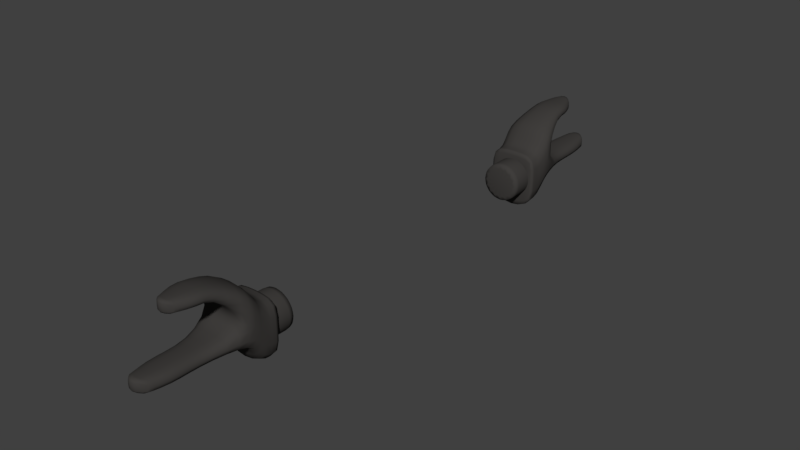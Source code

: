 # Source: mounting_system.blend  (saved by Blender 2.77.0; exported with 4.5.12 LTS)
import bpy
from mathutils import Matrix  # noqa: F401  (used for matrix-valued properties, if any)

bpy.ops.wm.read_factory_settings(use_empty=True)
scene = bpy.context.scene
scene.name = 'Scene'

# ---- collections
col_collection_1 = bpy.data.collections.new('Collection 1'); scene.collection.children.link(col_collection_1)

# ---- materials (node trees are filled in below, after node groups)
mat_material = bpy.data.materials.new('Material')
mat_material.alpha_threshold = 0.0
mat_material.use_transparent_shadow = False
mat_material.diffuse_color = (0.05222, 0.04886, 0.04629, 1.0)
mat_material.roughness = 0.5
mat_material.specular_intensity = 1.0

# ---- material node trees

# ---- world
world_world = bpy.data.worlds.new('World'); scene.world = world_world
world_world.color = (0.05088, 0.05088, 0.05088)
world_world.use_sun_shadow = False
world_world.sun_shadow_jitter_overblur = 0.0
world_world.cycles.sampling_method = 'MANUAL'

# ---- meshes
me_cube_002 = bpy.data.meshes.new('Cube.002')
me_cube_002.from_pydata([(-0.163, -0.02778, -0.163), (-0.163, -0.02778, 0.163), (-0.163, -0.1239, -0.163), (-0.163, -0.1239, 0.163), (0.163, -0.02778, -0.163), (0.163, -0.02778, 0.163), (0.163, -0.1239, -0.163), (0.163, -0.1239, 0.163), (-0.1739, -0.1935, -0.06247), (-0.1739, -0.1935, 0.2635), (0.1739, -0.1935, -0.06247), (0.1739, -0.1935, 0.2635), (-0.163, -0.02778, 0.0), (-0.163, -0.1239, 0.0), (0.163, -0.1239, 0.0), (0.163, -0.02778, 0.0), (-0.1739, -0.1935, 0.1005), (0.1739, -0.1935, 0.1005), (-0.1046, -0.4087, 0.3796), (0.1046, -0.4087, 0.3796), (-0.1046, -0.4087, 0.316), (0.1046, -0.4087, 0.316), (-0.06601, -0.6066, 0.3796), (0.06601, -0.6066, 0.3796), (-0.06601, -0.6066, 0.316), (0.06601, -0.6066, 0.316), (-0.163, -0.2828, -0.02403), (0.163, -0.2828, -0.02403), (-0.163, -0.2828, 0.07735), (0.163, -0.2828, 0.07735), (-0.07726, -0.8091, -0.03649), (0.07726, -0.8091, -0.03649), (-0.07726, -0.8091, 0.0369), (0.07726, -0.8091, 0.0369), (0.102, -0.5928, 0.0369), (-0.102, -0.5928, 0.0369), (0.102, -0.5928, -0.03649), (-0.102, -0.5928, -0.03649), (-0.1053, -0.4434, 0.0369), (0.1053, -0.4434, 0.0369), (0.1053, -0.4434, -0.03649), (-0.1053, -0.4434, -0.03649), (-0.163, -0.2508, 0.18), (0.163, -0.2508, 0.18), (0.163, -0.2508, 0.3063), (-0.163, -0.2508, 0.3063), (0.004347, -0.08218, 0.129), (0.004347, 0.1154, 0.129), (0.05512, -0.08218, 0.1189), (0.05512, 0.1154, 0.1189), (0.09817, -0.08218, 0.0901), (0.09817, 0.1154, 0.0901), (0.1269, -0.08218, 0.04706), (0.1269, 0.1154, 0.04706), (0.137, -0.08218, -0.003717), (0.137, 0.1154, -0.003717), (0.1269, -0.08218, -0.05449), (0.1269, 0.1154, -0.05449), (0.09817, -0.08218, -0.09754), (0.09817, 0.1154, -0.09754), (0.05512, -0.08218, -0.1263), (0.05512, 0.1154, -0.1263), (0.004347, -0.08218, -0.1364), (0.004347, 0.1154, -0.1364), (-0.04643, -0.08218, -0.1263), (-0.04643, 0.1154, -0.1263), (-0.08947, -0.08218, -0.09754), (-0.08947, 0.1154, -0.09754), (-0.1182, -0.08218, -0.05449), (-0.1182, 0.1154, -0.05449), (-0.1283, -0.08218, -0.003717), (-0.1283, 0.1154, -0.003717), (-0.1182, -0.08218, 0.04706), (-0.1182, 0.1154, 0.04706), (-0.08947, -0.08218, 0.0901), (-0.08947, 0.1154, 0.0901), (-0.04643, -0.08218, 0.1189), (-0.04643, 0.1154, 0.1189), (-0.03765, -0.5199, 0.3361), (-0.03765, -0.5199, 0.2969), (-0.03765, -0.4936, 0.3361), (-0.03765, -0.4936, 0.2969), (0.0333, -0.4936, 0.2969), (0.0333, -0.4936, 0.3361), (0.0333, -0.5199, 0.2969), (0.0333, -0.5199, 0.3361), (-0.03765, -0.3985, -0.01552), (-0.03765, -0.3985, -0.05479), (-0.03765, -0.3721, -0.01552), (-0.03765, -0.3721, -0.05479), (0.0333, -0.3721, -0.05479), (0.0333, -0.3721, -0.01552), (0.0333, -0.3985, -0.05479), (0.0333, -0.3985, -0.01552), (-0.03765, -0.7224, -0.01552), (-0.03765, -0.7224, -0.05479), (-0.03765, -0.6961, -0.01552), (-0.03765, -0.6961, -0.05479), (0.0333, -0.6961, -0.05479), (0.0333, -0.6961, -0.01552), (0.0333, -0.7224, -0.05479), (0.0333, -0.7224, -0.01552), (-0.05432, -0.115, 0.1767), (0.05432, -0.115, 0.1767), (0.05432, -0.1458, -0.2195), (-0.05432, -0.1458, -0.2195), (0.05432, -0.02791, 0.1767), (-0.05432, -0.02791, 0.1767), (-0.05432, -0.02779, -0.2195), (0.05432, -0.02779, -0.2195), (-0.05797, -0.169, 0.2772), (0.05797, -0.169, 0.2772), (0.05797, -0.2088, -0.04869), (-0.05797, -0.2088, -0.04869), (-0.05432, -0.02779, 0.01378), (0.05432, -0.02779, 0.01378), (-0.03488, -0.4039, 0.3934), (0.03488, -0.4039, 0.3934), (0.03488, -0.4039, 0.3169), (-0.03488, -0.4039, 0.3169), (-0.022, -0.6569, 0.3934), (0.022, -0.6569, 0.3934), (0.022, -0.6569, 0.322), (-0.022, -0.6569, 0.322), (0.05432, -0.2898, -0.01025), (-0.05432, -0.2898, -0.01025), (0.05432, -0.2821, 0.07889), (-0.05432, -0.2821, 0.07889), (0.02575, -0.875, -0.02271), (-0.02575, -0.875, -0.02271), (0.02575, -0.875, 0.05068), (-0.02575, -0.875, 0.05068), (-0.034, -0.5707, -0.02271), (0.034, -0.5707, -0.02271), (0.034, -0.5707, 0.05068), (-0.034, -0.5707, 0.05068), (0.0351, -0.4354, 0.05068), (-0.0351, -0.4354, 0.05068), (-0.0351, -0.4354, -0.02271), (0.0351, -0.4354, -0.02271), (0.05432, -0.2348, 0.3312), (-0.05432, -0.2348, 0.3312), (-0.05432, -0.2531, 0.1815), (0.05432, -0.2531, 0.1815), (0.004347, 0.1083, 0.129), (0.05512, 0.1083, 0.1189), (0.09817, 0.1083, 0.0901), (0.1269, 0.1083, 0.04706), (0.137, 0.1083, -0.003717), (0.1269, 0.1083, -0.05449), (0.09817, 0.1083, -0.09754), (0.05512, 0.1083, -0.1263), (0.004347, 0.1083, -0.1364), (-0.04643, 0.1083, -0.1263), (-0.08947, 0.1083, -0.09754), (-0.1182, 0.1083, -0.05449), (-0.1283, 0.1083, -0.003717), (-0.1182, 0.1083, 0.04706), (-0.08947, 0.1083, 0.0901), (-0.04643, 0.1083, 0.1189), (0.05512, -0.07123, 0.1189), (0.09817, -0.07123, 0.0901), (0.1269, -0.07123, 0.04706), (0.137, -0.07123, -0.003717), (0.1269, -0.07123, -0.05449), (0.09817, -0.07123, -0.09754), (0.05512, -0.07123, -0.1263), (0.004347, -0.07123, -0.1364), (-0.04643, -0.07123, -0.1263), (-0.08947, -0.07123, -0.09754), (-0.1182, -0.07123, -0.05449), (-0.1283, -0.07123, -0.003717), (-0.1182, -0.07123, 0.04706), (-0.08947, -0.07123, 0.0901), (-0.04643, -0.07123, 0.1189), (0.004347, -0.07123, 0.129), (0.07785, -0.7985, 0.0369), (0.07785, -0.7985, -0.03649), (-0.07785, -0.7985, -0.03649), (-0.07785, -0.7985, 0.0369), (0.02595, -0.8601, -0.02271), (-0.02595, -0.8601, -0.02271), (-0.02595, -0.8601, 0.05068), (0.02595, -0.8601, 0.05068), (0.06784, -0.5973, 0.316), (0.06784, -0.5973, 0.3796), (-0.06784, -0.5973, 0.3796), (-0.06784, -0.5973, 0.316), (0.02261, -0.645, 0.3218), (-0.02261, -0.645, 0.3218), (-0.02261, -0.645, 0.3934), (0.02261, -0.645, 0.3934), (-0.163, -0.04024, 0.163), (-0.163, -0.04024, -0.163), (0.163, -0.04024, 0.163), (0.163, -0.04024, -0.163), (0.163, -0.04024, 0.0), (-0.163, -0.04024, 0.0), (0.05432, -0.0392, 0.1767), (-0.05432, -0.0392, 0.1767), (-0.05432, -0.04309, -0.2195), (0.05432, -0.04309, -0.2195), (0.1148, -0.503, 0.3796), (-0.1148, -0.503, 0.3796), (0.1148, -0.503, 0.316), (-0.1148, -0.503, 0.316), (0.03825, -0.5244, 0.3194), (-0.03825, -0.5244, 0.3194), (-0.03825, -0.5244, 0.3934), (0.03825, -0.5244, 0.3934), (-0.1062, -0.6956, 0.0369), (0.1062, -0.6956, 0.0369), (0.1062, -0.6956, -0.03649), (-0.1062, -0.6956, -0.03649), (0.03539, -0.7154, -0.02271), (-0.03539, -0.7154, -0.02271), (-0.03539, -0.7154, 0.05068), (0.03539, -0.7154, 0.05068)], [], [(197, 193, 2, 13), (14, 17, 10, 6), (196, 195, 4, 15), (114, 108, 0, 12), (201, 195, 6, 104), (199, 192, 3, 102), (105, 113, 8, 2), (103, 111, 11, 7), (13, 16, 9, 3), (2, 8, 16, 13), (142, 119, 20, 42), (107, 114, 12, 1), (194, 196, 15, 5), (7, 11, 17, 14), (192, 197, 13, 3), (185, 23, 25, 184), (44, 19, 21, 43), (140, 117, 19, 44), (42, 20, 18, 45), (121, 122, 25, 23), (191, 121, 23, 185), (189, 123, 24, 187), (187, 24, 22, 186), (183, 130, 33, 176), (17, 29, 27, 10), (8, 26, 28, 16), (113, 125, 26, 8), (130, 128, 31, 33), (176, 33, 31, 177), (181, 129, 30, 178), (178, 30, 32, 179), (41, 37, 35, 38), (138, 132, 37, 41), (39, 34, 36, 40), (136, 134, 34, 39), (126, 136, 39, 29), (29, 39, 40, 27), (125, 138, 41, 26), (26, 41, 38, 28), (16, 42, 45, 9), (111, 140, 44, 11), (11, 44, 43, 17), (127, 142, 42, 28), (29, 17, 43), (28, 42, 16), (144, 145, 49, 47), (145, 146, 51, 49), (146, 147, 53, 51), (147, 148, 55, 53), (148, 149, 57, 55), (149, 150, 59, 57), (150, 151, 61, 59), (151, 152, 63, 61), (152, 153, 65, 63), (153, 154, 67, 65), (154, 155, 69, 67), (155, 156, 71, 69), (156, 157, 73, 71), (157, 158, 75, 73), (49, 51, 53, 55, 57, 59, 61, 63, 65, 67, 69, 71, 73, 75, 77, 47), (158, 159, 77, 75), (159, 144, 47, 77), (46, 76, 74, 72, 70, 68, 66, 64, 62, 60, 58, 56, 54, 52, 50, 48), (80, 81, 79, 78), (78, 79, 84, 85), (85, 84, 82, 83), (83, 82, 81, 80), (81, 82, 84, 79), (83, 80, 78, 85), (88, 89, 87, 86), (86, 87, 92, 93), (93, 92, 90, 91), (91, 90, 89, 88), (89, 90, 92, 87), (91, 88, 86, 93), (96, 97, 95, 94), (94, 95, 100, 101), (101, 100, 98, 99), (99, 98, 97, 96), (97, 98, 100, 95), (99, 96, 94, 101), (29, 43, 143, 126), (126, 143, 142, 127), (9, 45, 141, 110), (110, 141, 140, 111), (27, 40, 139, 124), (124, 139, 138, 125), (28, 38, 137, 127), (127, 137, 136, 126), (38, 35, 135, 137), (137, 135, 134, 136), (40, 36, 133, 139), (139, 133, 132, 138), (177, 31, 128, 180), (180, 128, 129, 181), (32, 30, 129, 131), (131, 129, 128, 130), (10, 27, 124, 112), (112, 124, 125, 113), (179, 32, 131, 182), (182, 131, 130, 183), (184, 25, 122, 188), (188, 122, 123, 189), (186, 22, 120, 190), (190, 120, 121, 191), (22, 24, 123, 120), (120, 123, 122, 121), (45, 18, 116, 141), (141, 116, 117, 140), (5, 15, 115, 106), (106, 115, 114, 107), (43, 21, 118, 143), (143, 118, 119, 142), (3, 9, 110, 102), (102, 110, 111, 103), (6, 10, 112, 104), (104, 112, 113, 105), (194, 198, 103, 7), (198, 199, 102, 103), (193, 200, 105, 2), (200, 201, 104, 105), (15, 4, 109, 115), (115, 109, 108, 114), (174, 175, 144, 159), (173, 174, 159, 158), (172, 173, 158, 157), (171, 172, 157, 156), (170, 171, 156, 155), (169, 170, 155, 154), (168, 169, 154, 153), (167, 168, 153, 152), (166, 167, 152, 151), (165, 166, 151, 150), (164, 165, 150, 149), (163, 164, 149, 148), (162, 163, 148, 147), (161, 162, 147, 146), (160, 161, 146, 145), (175, 160, 145, 144), (46, 48, 160, 175), (48, 50, 161, 160), (50, 52, 162, 161), (52, 54, 163, 162), (54, 56, 164, 163), (56, 58, 165, 164), (58, 60, 166, 165), (60, 62, 167, 166), (62, 64, 168, 167), (64, 66, 169, 168), (66, 68, 170, 169), (68, 70, 171, 170), (70, 72, 172, 171), (72, 74, 173, 172), (74, 76, 174, 173), (76, 46, 175, 174), (216, 182, 183, 217), (210, 179, 182, 216), (214, 180, 181, 215), (212, 177, 180, 214), (213, 178, 179, 210), (215, 181, 178, 213), (211, 176, 177, 212), (217, 183, 176, 211), (208, 190, 191, 209), (203, 186, 190, 208), (206, 188, 189, 207), (204, 184, 188, 206), (205, 187, 186, 203), (207, 189, 187, 205), (209, 191, 185, 202), (202, 185, 184, 204), (108, 109, 201, 200), (0, 108, 200, 193), (106, 107, 199, 198), (5, 106, 198, 194), (1, 12, 197, 192), (7, 14, 196, 194), (107, 1, 192, 199), (109, 4, 195, 201), (14, 6, 195, 196), (12, 0, 193, 197), (19, 202, 204, 21), (117, 209, 202, 19), (119, 207, 205, 20), (20, 205, 203, 18), (21, 204, 206, 118), (118, 206, 207, 119), (18, 203, 208, 116), (116, 208, 209, 117), (134, 217, 211, 34), (34, 211, 212, 36), (132, 215, 213, 37), (37, 213, 210, 35), (36, 212, 214, 133), (133, 214, 215, 132), (35, 210, 216, 135), (135, 216, 217, 134)])
me_cube_002.polygons.foreach_set('use_smooth', [True] * 197)
me_cube_002.materials.append(mat_material)
me_cube_002.use_remesh_preserve_volume = False
me_cube_002.use_remesh_preserve_attributes = False
me_cube_002.use_mirror_vertex_groups = False
me_cube_002.update()
me_cube = bpy.data.meshes.new('Cube')
me_cube.from_pydata([(-0.163, 0.02778, -0.163), (-0.163, 0.02778, 0.163), (-0.163, 0.1239, -0.163), (-0.163, 0.1239, 0.163), (0.163, 0.02778, -0.163), (0.163, 0.02778, 0.163), (0.163, 0.1239, -0.163), (0.163, 0.1239, 0.163), (-0.1739, 0.1935, -0.06247), (-0.1739, 0.1935, 0.2635), (0.1739, 0.1935, -0.06247), (0.1739, 0.1935, 0.2635), (-0.163, 0.02778, 0.0), (-0.163, 0.1239, 0.0), (0.163, 0.1239, 0.0), (0.163, 0.02778, 0.0), (-0.1739, 0.1935, 0.1005), (0.1739, 0.1935, 0.1005), (-0.1046, 0.4087, 0.3796), (0.1046, 0.4087, 0.3796), (-0.1046, 0.4087, 0.316), (0.1046, 0.4087, 0.316), (-0.06601, 0.6066, 0.3796), (0.06601, 0.6066, 0.3796), (-0.06601, 0.6066, 0.316), (0.06601, 0.6066, 0.316), (-0.163, 0.2828, -0.02403), (0.163, 0.2828, -0.02403), (-0.163, 0.2828, 0.07735), (0.163, 0.2828, 0.07735), (-0.07726, 0.8091, -0.03649), (0.07726, 0.8091, -0.03649), (-0.07726, 0.8091, 0.0369), (0.07726, 0.8091, 0.0369), (0.1074, 0.5928, 0.0369), (-0.1074, 0.5928, 0.0369), (0.1074, 0.5928, -0.03649), (-0.1074, 0.5928, -0.03649), (-0.1053, 0.4434, 0.0369), (0.1053, 0.4434, 0.0369), (0.1053, 0.4434, -0.03649), (-0.1053, 0.4434, -0.03649), (-0.163, 0.2508, 0.18), (0.163, 0.2508, 0.18), (0.163, 0.2508, 0.3063), (-0.163, 0.2508, 0.3063), (0.004347, 0.08218, 0.129), (0.004347, -0.1154, 0.129), (0.05512, 0.08218, 0.1189), (0.05512, -0.1154, 0.1189), (0.09817, 0.08218, 0.0901), (0.09817, -0.1154, 0.0901), (0.1269, 0.08218, 0.04706), (0.1269, -0.1154, 0.04706), (0.137, 0.08218, -0.003717), (0.137, -0.1154, -0.003717), (0.1269, 0.08218, -0.05449), (0.1269, -0.1154, -0.05449), (0.09817, 0.08218, -0.09754), (0.09817, -0.1154, -0.09754), (0.05512, 0.08218, -0.1263), (0.05512, -0.1154, -0.1263), (0.004347, 0.08218, -0.1364), (0.004347, -0.1154, -0.1364), (-0.04643, 0.08218, -0.1263), (-0.04643, -0.1154, -0.1263), (-0.08947, 0.08218, -0.09754), (-0.08947, -0.1154, -0.09754), (-0.1182, 0.08218, -0.05449), (-0.1182, -0.1154, -0.05449), (-0.1283, 0.08218, -0.003717), (-0.1283, -0.1154, -0.003717), (-0.1182, 0.08218, 0.04706), (-0.1182, -0.1154, 0.04706), (-0.08947, 0.08218, 0.0901), (-0.08947, -0.1154, 0.0901), (-0.04643, 0.08218, 0.1189), (-0.04643, -0.1154, 0.1189), (-0.03765, 0.5199, 0.3361), (-0.03765, 0.5199, 0.2969), (-0.03765, 0.4936, 0.3361), (-0.03765, 0.4936, 0.2969), (0.0333, 0.4936, 0.2969), (0.0333, 0.4936, 0.3361), (0.0333, 0.5199, 0.2969), (0.0333, 0.5199, 0.3361), (-0.03765, 0.3985, -0.01552), (-0.03765, 0.3985, -0.05479), (-0.03765, 0.3721, -0.01552), (-0.03765, 0.3721, -0.05479), (0.0333, 0.3721, -0.05479), (0.0333, 0.3721, -0.01552), (0.0333, 0.3985, -0.05479), (0.0333, 0.3985, -0.01552), (-0.03765, 0.7224, -0.01552), (-0.03765, 0.7224, -0.05479), (-0.03765, 0.6961, -0.01552), (-0.03765, 0.6961, -0.05479), (0.0333, 0.6961, -0.05479), (0.0333, 0.6961, -0.01552), (0.0333, 0.7224, -0.05479), (0.0333, 0.7224, -0.01552), (-0.05432, 0.115, 0.1767), (0.05432, 0.115, 0.1767), (0.05432, 0.1458, -0.2195), (-0.05432, 0.1458, -0.2195), (0.05432, 0.02791, 0.1767), (-0.05432, 0.02791, 0.1767), (-0.05432, 0.02779, -0.2195), (0.05432, 0.02779, -0.2195), (-0.05797, 0.169, 0.2772), (0.05797, 0.169, 0.2772), (0.05797, 0.2088, -0.04869), (-0.05797, 0.2088, -0.04869), (-0.05432, 0.02779, 0.01378), (0.05432, 0.02779, 0.01378), (-0.03488, 0.4039, 0.3934), (0.03488, 0.4039, 0.3934), (0.03488, 0.4039, 0.3169), (-0.03488, 0.4039, 0.3169), (-0.022, 0.6569, 0.3934), (0.022, 0.6569, 0.3934), (0.022, 0.6569, 0.322), (-0.022, 0.6569, 0.322), (0.05432, 0.2898, -0.01025), (-0.05432, 0.2898, -0.01025), (0.05432, 0.2821, 0.07889), (-0.05432, 0.2821, 0.07889), (0.02575, 0.875, -0.02271), (-0.02575, 0.875, -0.02271), (0.02575, 0.875, 0.05068), (-0.02575, 0.875, 0.05068), (-0.0358, 0.5707, -0.02271), (0.0358, 0.5707, -0.02271), (0.0358, 0.5707, 0.05068), (-0.0358, 0.5707, 0.05068), (0.0351, 0.4354, 0.05068), (-0.0351, 0.4354, 0.05068), (-0.0351, 0.4354, -0.02271), (0.0351, 0.4354, -0.02271), (0.05432, 0.2348, 0.3312), (-0.05432, 0.2348, 0.3312), (-0.05432, 0.2531, 0.1815), (0.05432, 0.2531, 0.1815), (0.004347, -0.1083, 0.129), (0.05512, -0.1083, 0.1189), (0.09817, -0.1083, 0.0901), (0.1269, -0.1083, 0.04706), (0.137, -0.1083, -0.003717), (0.1269, -0.1083, -0.05449), (0.09817, -0.1083, -0.09754), (0.05512, -0.1083, -0.1263), (0.004347, -0.1083, -0.1364), (-0.04643, -0.1083, -0.1263), (-0.08947, -0.1083, -0.09754), (-0.1182, -0.1083, -0.05449), (-0.1283, -0.1083, -0.003717), (-0.1182, -0.1083, 0.04706), (-0.08947, -0.1083, 0.0901), (-0.04643, -0.1083, 0.1189), (0.05512, 0.07123, 0.1189), (0.09817, 0.07123, 0.0901), (0.1269, 0.07123, 0.04706), (0.137, 0.07123, -0.003717), (0.1269, 0.07123, -0.05449), (0.09817, 0.07123, -0.09754), (0.05512, 0.07123, -0.1263), (0.004347, 0.07123, -0.1364), (-0.04643, 0.07123, -0.1263), (-0.08947, 0.07123, -0.09754), (-0.1182, 0.07123, -0.05449), (-0.1283, 0.07123, -0.003717), (-0.1182, 0.07123, 0.04706), (-0.08947, 0.07123, 0.0901), (-0.04643, 0.07123, 0.1189), (0.004347, 0.07123, 0.129), (0.07785, 0.7985, 0.0369), (0.07785, 0.7985, -0.03649), (-0.07785, 0.7985, -0.03649), (-0.07785, 0.7985, 0.0369), (0.02595, 0.8601, -0.02271), (-0.02595, 0.8601, -0.02271), (-0.02595, 0.8601, 0.05068), (0.02595, 0.8601, 0.05068), (0.06784, 0.5973, 0.316), (0.06784, 0.5973, 0.3796), (-0.06784, 0.5973, 0.3796), (-0.06784, 0.5973, 0.316), (0.02261, 0.645, 0.3218), (-0.02261, 0.645, 0.3218), (-0.02261, 0.645, 0.3934), (0.02261, 0.645, 0.3934), (-0.163, 0.04024, 0.163), (-0.163, 0.04024, -0.163), (0.163, 0.04024, 0.163), (0.163, 0.04024, -0.163), (0.163, 0.04024, 0.0), (-0.163, 0.04024, 0.0), (0.05432, 0.0392, 0.1767), (-0.05432, 0.0392, 0.1767), (-0.05432, 0.04309, -0.2195), (0.05432, 0.04309, -0.2195), (0.1135, 0.503, 0.3796), (-0.1135, 0.503, 0.3796), (0.1135, 0.503, 0.316), (-0.1135, 0.503, 0.316), (0.03785, 0.5244, 0.3194), (-0.03785, 0.5244, 0.3194), (-0.03785, 0.5244, 0.3934), (0.03785, 0.5244, 0.3934), (-0.09927, 0.7139, 0.0369), (0.09927, 0.7139, 0.0369), (0.09927, 0.7139, -0.03649), (-0.09927, 0.7139, -0.03649), (0.03309, 0.7412, -0.02271), (-0.03309, 0.7412, -0.02271), (-0.03309, 0.7412, 0.05068), (0.03309, 0.7412, 0.05068)], [], [(197, 13, 2, 193), (14, 6, 10, 17), (196, 15, 4, 195), (114, 12, 0, 108), (201, 104, 6, 195), (199, 102, 3, 192), (105, 2, 8, 113), (103, 7, 11, 111), (13, 3, 9, 16), (2, 13, 16, 8), (142, 42, 20, 119), (107, 1, 12, 114), (194, 5, 15, 196), (7, 14, 17, 11), (192, 3, 13, 197), (185, 184, 25, 23), (44, 43, 21, 19), (140, 44, 19, 117), (42, 45, 18, 20), (121, 23, 25, 122), (191, 185, 23, 121), (189, 187, 24, 123), (187, 186, 22, 24), (183, 176, 33, 130), (17, 10, 27, 29), (8, 16, 28, 26), (113, 8, 26, 125), (130, 33, 31, 128), (176, 177, 31, 33), (181, 178, 30, 129), (178, 179, 32, 30), (41, 38, 35, 37), (138, 41, 37, 132), (39, 40, 36, 34), (136, 39, 34, 134), (126, 29, 39, 136), (29, 27, 40, 39), (125, 26, 41, 138), (26, 28, 38, 41), (16, 9, 45, 42), (111, 11, 44, 140), (11, 17, 43, 44), (127, 28, 42, 142), (29, 43, 17), (28, 16, 42), (144, 47, 49, 145), (145, 49, 51, 146), (146, 51, 53, 147), (147, 53, 55, 148), (148, 55, 57, 149), (149, 57, 59, 150), (150, 59, 61, 151), (151, 61, 63, 152), (152, 63, 65, 153), (153, 65, 67, 154), (154, 67, 69, 155), (155, 69, 71, 156), (156, 71, 73, 157), (157, 73, 75, 158), (49, 47, 77, 75, 73, 71, 69, 67, 65, 63, 61, 59, 57, 55, 53, 51), (158, 75, 77, 159), (159, 77, 47, 144), (46, 48, 50, 52, 54, 56, 58, 60, 62, 64, 66, 68, 70, 72, 74, 76), (80, 78, 79, 81), (78, 85, 84, 79), (85, 83, 82, 84), (83, 80, 81, 82), (81, 79, 84, 82), (83, 85, 78, 80), (88, 86, 87, 89), (86, 93, 92, 87), (93, 91, 90, 92), (91, 88, 89, 90), (89, 87, 92, 90), (91, 93, 86, 88), (96, 94, 95, 97), (94, 101, 100, 95), (101, 99, 98, 100), (99, 96, 97, 98), (97, 95, 100, 98), (99, 101, 94, 96), (29, 126, 143, 43), (126, 127, 142, 143), (9, 110, 141, 45), (110, 111, 140, 141), (27, 124, 139, 40), (124, 125, 138, 139), (28, 127, 137, 38), (127, 126, 136, 137), (38, 137, 135, 35), (137, 136, 134, 135), (40, 139, 133, 36), (139, 138, 132, 133), (177, 180, 128, 31), (180, 181, 129, 128), (32, 131, 129, 30), (131, 130, 128, 129), (10, 112, 124, 27), (112, 113, 125, 124), (179, 182, 131, 32), (182, 183, 130, 131), (184, 188, 122, 25), (188, 189, 123, 122), (186, 190, 120, 22), (190, 191, 121, 120), (22, 120, 123, 24), (120, 121, 122, 123), (45, 141, 116, 18), (141, 140, 117, 116), (5, 106, 115, 15), (106, 107, 114, 115), (43, 143, 118, 21), (143, 142, 119, 118), (3, 102, 110, 9), (102, 103, 111, 110), (6, 104, 112, 10), (104, 105, 113, 112), (194, 7, 103, 198), (198, 103, 102, 199), (193, 2, 105, 200), (200, 105, 104, 201), (15, 115, 109, 4), (115, 114, 108, 109), (174, 159, 144, 175), (173, 158, 159, 174), (172, 157, 158, 173), (171, 156, 157, 172), (170, 155, 156, 171), (169, 154, 155, 170), (168, 153, 154, 169), (167, 152, 153, 168), (166, 151, 152, 167), (165, 150, 151, 166), (164, 149, 150, 165), (163, 148, 149, 164), (162, 147, 148, 163), (161, 146, 147, 162), (160, 145, 146, 161), (175, 144, 145, 160), (46, 175, 160, 48), (48, 160, 161, 50), (50, 161, 162, 52), (52, 162, 163, 54), (54, 163, 164, 56), (56, 164, 165, 58), (58, 165, 166, 60), (60, 166, 167, 62), (62, 167, 168, 64), (64, 168, 169, 66), (66, 169, 170, 68), (68, 170, 171, 70), (70, 171, 172, 72), (72, 172, 173, 74), (74, 173, 174, 76), (76, 174, 175, 46), (216, 217, 183, 182), (210, 216, 182, 179), (214, 215, 181, 180), (212, 214, 180, 177), (213, 210, 179, 178), (215, 213, 178, 181), (211, 212, 177, 176), (217, 211, 176, 183), (208, 209, 191, 190), (203, 208, 190, 186), (206, 207, 189, 188), (204, 206, 188, 184), (205, 203, 186, 187), (207, 205, 187, 189), (209, 202, 185, 191), (202, 204, 184, 185), (108, 200, 201, 109), (0, 193, 200, 108), (106, 198, 199, 107), (5, 194, 198, 106), (1, 192, 197, 12), (7, 194, 196, 14), (107, 199, 192, 1), (109, 201, 195, 4), (14, 196, 195, 6), (12, 197, 193, 0), (19, 21, 204, 202), (117, 19, 202, 209), (119, 20, 205, 207), (20, 18, 203, 205), (21, 118, 206, 204), (118, 119, 207, 206), (18, 116, 208, 203), (116, 117, 209, 208), (134, 34, 211, 217), (34, 36, 212, 211), (132, 37, 213, 215), (37, 35, 210, 213), (36, 133, 214, 212), (133, 132, 215, 214), (35, 135, 216, 210), (135, 134, 217, 216)])
me_cube.polygons.foreach_set('use_smooth', [True] * 197)
me_cube.materials.append(mat_material)
me_cube.use_remesh_preserve_volume = False
me_cube.use_remesh_preserve_attributes = False
me_cube.use_mirror_vertex_groups = False
me_cube.update()

# ---- objects
ob_cube_002 = bpy.data.objects.new('Cube.002', me_cube_002)
ob_cube = bpy.data.objects.new('Cube', me_cube)

# ---- transforms, parenting, visibility, modifiers, constraints
ob_cube_002.location = (-0.7318, -1.155, 1.567)
ob_cube_002.lineart.crease_threshold = 0.0
_m = ob_cube_002.modifiers.new('Subsurf', 'SUBSURF')
_m.uv_smooth = 'PRESERVE_CORNERS'
_m.quality = 1
_m.render_levels = 1
_m.show_only_control_edges = False
ob_cube.location = (-0.7318, 1.153, 1.567)
ob_cube.lineart.crease_threshold = 0.0
_m = ob_cube.modifiers.new('Subsurf', 'SUBSURF')
_m.uv_smooth = 'PRESERVE_CORNERS'
_m.quality = 1
_m.render_levels = 1
_m.show_only_control_edges = False

# ---- collection membership
col_collection_1.objects.link(ob_cube_002)
col_collection_1.objects.link(ob_cube)

# ---- scene / render settings (as saved in the file)
scene.frame_start = 1; scene.frame_end = 250; scene.frame_set(1)
scene.render.engine = 'BLENDER_EEVEE_NEXT'
scene.render.resolution_percentage = 50
scene.render.dither_intensity = 0.0
scene.cycles.use_denoising = False
scene.cycles.samples = 128
scene.cycles.sampling_pattern = 'TABULATED_SOBOL'
scene.cycles.light_sampling_threshold = 0.0
scene.cycles.use_adaptive_sampling = False
scene.cycles.use_light_tree = False
scene.cycles.blur_glossy = 0.0
scene.cycles.sample_clamp_indirect = 0.0
scene.view_settings.view_transform = 'Standard'
bpy.context.view_layer.update()

# ---- added for rendering (the .blend has no active camera and no usable light): camera, sun
cam_auto = bpy.data.cameras.new('AutoCamera')
cam_auto.lens = 50.0
cam_auto.sensor_width = 36.0
cam_auto.clip_end = 1000.0
ob_auto_camera = bpy.data.objects.new('AutoCamera', cam_auto)
scene.collection.objects.link(ob_auto_camera)
ob_auto_camera.location = (3.07879, -4.57407, 4.70287)
ob_auto_camera.rotation_euler = (1.09748, -7.21219e-08, 0.694738)
scene.camera = ob_auto_camera
light_auto_sun = bpy.data.lights.new('AutoSun', 'SUN')
light_auto_sun.energy = 3.0
light_auto_sun.angle = 0.0523599
ob_auto_sun = bpy.data.objects.new('AutoSun', light_auto_sun)
scene.collection.objects.link(ob_auto_sun)
ob_auto_sun.rotation_euler = (0.872665, 0.174533, 0.523599)
bpy.context.view_layer.update()
